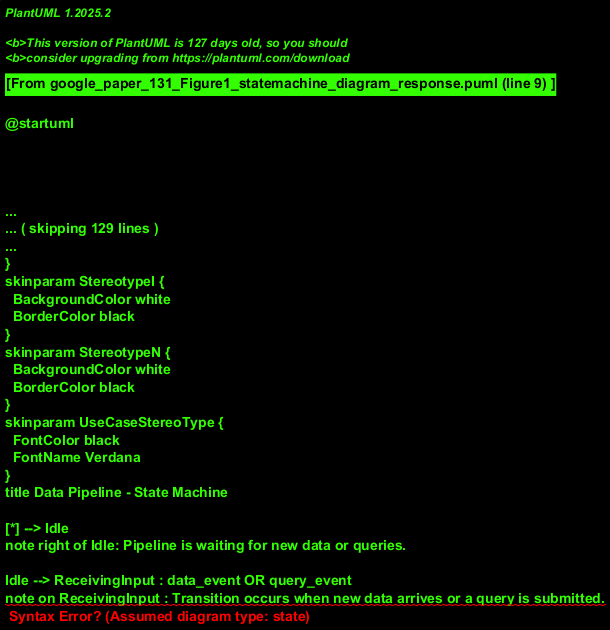

The diagram above was rendered by PlantUML. Its source (embedded in the PNG):
@startuml
!theme plain
title Data Pipeline - State Machine

[*] --> Idle
note right of Idle: Pipeline is waiting for new data or queries.

Idle --> ReceivingInput : data_event OR query_event
note on ReceivingInput : Transition occurs when new data arrives or a query is submitted.

state ReceivingInput {
  state "Receiving Data" as RecData
  state "Receiving Query" as RecQuery
  [*] -> RecData : if (isDataEvent)
  [*] -> RecQuery : if (isQueryEvent)

  RecData : entry / Ingest raw data
  RecData --> Processing

  RecQuery : entry / Parse query parameters
  RecQuery --> Processing
}
note right of ReceivingInput
  Distinguishes between data ingestion
  and query reception if necessary,
  otherwise can be a single state.
  Assuming they lead to a common processing phase.
end note


Processing : entry / Execute core data analysis and computations (gears turning)
Processing --> GeneratingOutputs : processing_complete
note left of Processing: This state represents the active work of the pipeline's "gears".

GeneratingOutputs : entry / Prepare cost/performance reports\nentry / Prepare prediction reports
GeneratingOutputs --> Idle : outputs_dispatched / clear_cache()
note left of GeneratingOutputs: Outputs are finalized and made available. Pipeline then returns to Idle.

@enduml